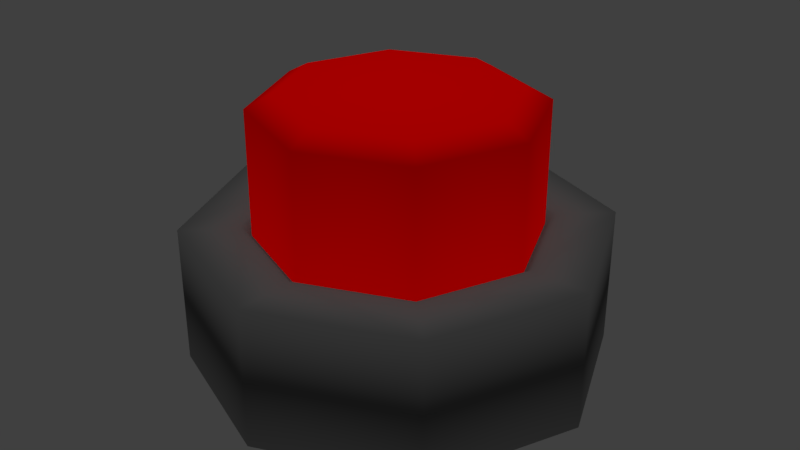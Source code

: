 # Source: test_button_01_mockup.blend  (saved by Blender 2.78.0; exported with 4.5.12 LTS)
import bpy
from mathutils import Matrix  # noqa: F401  (used for matrix-valued properties, if any)

bpy.ops.wm.read_factory_settings(use_empty=True)
scene = bpy.context.scene
scene.name = 'Scene'

# ---- collections
col_collection_1 = bpy.data.collections.new('Collection 1'); scene.collection.children.link(col_collection_1)

# ---- materials (node trees are filled in below, after node groups)
mat_test_button_01a_material = bpy.data.materials.new('test_button_01a_material')
mat_test_button_01a_material.alpha_threshold = 0.0
mat_test_button_01a_material.use_transparent_shadow = False
mat_test_button_01a_material.diffuse_color = (0.1237, 0.1237, 0.1237, 1.0)
mat_test_button_01a_material.roughness = 0.5
mat_test_button_01a_material.specular_intensity = 0.0
mat_test_button_01b_material = bpy.data.materials.new('test_button_01b_material')
mat_test_button_01b_material.alpha_threshold = 0.0
mat_test_button_01b_material.use_transparent_shadow = False
mat_test_button_01b_material.diffuse_color = (1.0, 0.0, 0.0, 1.0)
mat_test_button_01b_material.roughness = 0.5
mat_test_button_01b_material.specular_intensity = 0.0

# ---- material node trees

# ---- world
world_world = bpy.data.worlds.new('World'); scene.world = world_world
world_world.color = (0.05088, 0.05088, 0.05088)
world_world.use_sun_shadow = False
world_world.sun_shadow_jitter_overblur = 0.0
world_world.cycles.sampling_method = 'MANUAL'

# ---- lights
light_hemi_001 = bpy.data.lights.new('Hemi.001', 'SUN')
light_hemi_001.transmission_factor = 0.0
light_hemi_001.angle = 0.1993
light_hemi_001.energy = 0.5
light_hemi_001.shadow_buffer_clip_start = 0.5
light_hemi_001.shadow_soft_size = 0.1
light_hemi_001.shadow_cascade_max_distance = 1000.0
light_hemi = bpy.data.lights.new('Hemi', 'SUN')
light_hemi.transmission_factor = 0.0
light_hemi.angle = 0.1993
light_hemi.energy = 1.0
light_hemi.shadow_buffer_clip_start = 0.5
light_hemi.shadow_soft_size = 0.1
light_hemi.shadow_cascade_max_distance = 1000.0

# ---- meshes
me_circle = bpy.data.meshes.new('Circle')
me_circle.from_pydata([(0.0, 0.08, 0.08), (-0.05657, 0.05657, 0.08), (-0.08, -3.497e-09, 0.08), (-0.05657, -0.05657, 0.08), (6.994e-09, -0.08, 0.08), (0.05657, -0.05657, 0.08), (0.08, 9.54e-10, 0.08), (0.05657, 0.05657, 0.08), (0.0, 0.08, 0.1524), (-0.05657, 0.05657, 0.1524), (-0.08, -3.497e-09, 0.1524), (-0.05657, -0.05657, 0.1524), (6.994e-09, -0.08, 0.1524), (0.05657, -0.05657, 0.1524), (0.08, 9.54e-10, 0.1524), (0.05657, 0.05657, 0.1524), (0.0, 5.96e-10, 0.1524), (3.408e-11, 0.08118, 0.08009), (-0.0574, 0.0574, 0.08009), (-0.08118, -3.547e-09, 0.08009), (-0.0574, -0.0574, 0.08009), (7.131e-09, -0.08118, 0.08009), (0.0574, -0.0574, 0.08009), (0.08118, 9.7e-10, 0.08009), (0.0574, 0.0574, 0.08009), (-1.564e-11, 0.0846, 0.08493), (-0.05982, 0.05982, 0.08493), (-0.0846, -3.722e-09, 0.08493), (-0.05982, -0.05982, 0.08493), (7.381e-09, -0.0846, 0.08493), (0.05982, -0.05982, 0.08493), (0.0846, 9.853e-10, 0.08493), (0.05982, 0.05982, 0.08493), (-1.393e-09, 0.1192, 0.08502), (-0.08428, 0.08428, 0.08502), (-0.1192, -5.502e-09, 0.08502), (-0.08428, -0.08428, 0.08502), (9.026e-09, -0.1192, 0.08502), (0.08428, -0.08428, 0.08502), (0.1192, 1.129e-09, 0.08502), (0.08428, 0.08428, 0.08502), (-1.393e-09, 0.1192, 0.005018), (-0.08428, 0.08428, 0.005018), (-0.1192, -5.502e-09, 0.005018), (-0.08428, -0.08428, 0.005018), (9.026e-09, -0.1192, 0.005018), (0.08428, -0.08428, 0.005018), (0.1192, 1.129e-09, 0.005018), (0.08428, 0.08428, 0.005018), (-0.04652, 0.04652, 0.1602), (6.617e-11, 0.06579, 0.1602), (-0.06579, -2.81e-09, 0.1602), (-0.04652, -0.04652, 0.1602), (5.818e-09, -0.06579, 0.1602), (0.04652, -0.04652, 0.1602), (0.06579, 8.507e-10, 0.1602), (0.04652, 0.04652, 0.1602), (6.617e-11, 5.563e-10, 0.1602), (0.0, 1.192e-09, 0.005018)], [(16, 57)], [(5, 13, 12, 4), (3, 11, 10, 2), (1, 9, 8, 0), (0, 8, 15, 7), (6, 14, 13, 5), (4, 12, 11, 3), (2, 10, 9, 1), (7, 15, 14, 6), (13, 54, 53, 12), (12, 53, 52, 11), (11, 52, 51, 10), (10, 51, 49, 9), (4, 21, 22, 5), (2, 19, 20, 3), (0, 17, 18, 1), (7, 24, 17, 0), (5, 22, 23, 6), (3, 20, 21, 4), (1, 18, 19, 2), (6, 23, 24, 7), (23, 31, 32, 24), (21, 29, 30, 22), (19, 27, 28, 20), (17, 25, 26, 18), (24, 32, 25, 17), (22, 30, 31, 23), (20, 28, 29, 21), (18, 26, 27, 19), (28, 36, 37, 29), (26, 34, 35, 27), (31, 39, 40, 32), (29, 37, 38, 30), (27, 35, 36, 28), (25, 33, 34, 26), (32, 40, 33, 25), (30, 38, 39, 31), (40, 48, 41, 33), (38, 46, 47, 39), (36, 44, 45, 37), (34, 42, 43, 35), (39, 47, 48, 40), (37, 45, 46, 38), (35, 43, 44, 36), (33, 41, 42, 34), (50, 57, 56), (55, 57, 54), (53, 57, 52), (51, 57, 49), (56, 57, 55), (54, 57, 53), (52, 57, 51), (49, 57, 50), (14, 55, 54, 13), (15, 56, 55, 14), (8, 50, 56, 15), (9, 49, 50, 8), (45, 58, 46), (43, 58, 44), (41, 58, 42), (48, 58, 41), (46, 58, 47), (44, 58, 45), (42, 58, 43), (47, 58, 48)])
me_circle.polygons.foreach_set('use_smooth', [True] * 64)
me_circle.polygons.foreach_set('material_index', [1, 1, 1, 1, 1, 1, 1, 1, 1, 1, 1, 1, 0, 0, 0, 0, 0, 0, 0, 0, 0, 0, 0, 0, 0, 0, 0, 0, 0, 0, 0, 0, 0, 0, 0, 0, 0, 0, 0, 0, 0, 0, 0, 0, 1, 1, 1, 1, 1, 1, 1, 1, 1, 1, 1, 1, 0, 0, 0, 0, 0, 0, 0, 0])
me_circle.materials.append(mat_test_button_01a_material)
me_circle.materials.append(mat_test_button_01b_material)
me_circle.use_remesh_preserve_volume = False
me_circle.use_remesh_preserve_attributes = False
me_circle.use_mirror_vertex_groups = False
me_circle.update()

# ---- objects
ob_circle = bpy.data.objects.new('Circle', me_circle)
ob_bottom_light = bpy.data.objects.new('bottom_light', light_hemi_001)
ob_top_height = bpy.data.objects.new('top_height', light_hemi)

# ---- transforms, parenting, visibility, modifiers, constraints
ob_circle.location = (0.0, 0.0, 0.0)
ob_circle.lineart.crease_threshold = 0.0
ob_bottom_light.location = (0.0, 0.0, -100.0)
ob_bottom_light.rotation_euler = (0.0, 3.142, 0.0)
ob_bottom_light.hide_viewport = True
ob_bottom_light.hide_select = True
ob_bottom_light.lineart.crease_threshold = 0.0
ob_top_height.location = (0.0, 0.0, 100.0)
ob_top_height.hide_viewport = True
ob_top_height.hide_select = True
ob_top_height.lineart.crease_threshold = 0.0

# ---- collection membership
col_collection_1.objects.link(ob_circle)
col_collection_1.objects.link(ob_bottom_light)
col_collection_1.objects.link(ob_top_height)

# ---- scene / render settings (as saved in the file)
scene.frame_start = 1; scene.frame_end = 250; scene.frame_set(1)
scene.render.engine = 'BLENDER_EEVEE_NEXT'
scene.render.resolution_percentage = 50
scene.render.dither_intensity = 0.0
scene.cycles.use_denoising = False
scene.cycles.samples = 128
scene.cycles.sampling_pattern = 'TABULATED_SOBOL'
scene.cycles.light_sampling_threshold = 0.0
scene.cycles.use_adaptive_sampling = False
scene.cycles.use_light_tree = False
scene.cycles.blur_glossy = 0.0
scene.cycles.sample_clamp_indirect = 0.0
scene.view_settings.view_transform = 'Standard'
bpy.context.view_layer.update()

# ---- added for rendering (the .blend has no active camera): camera
cam_auto = bpy.data.cameras.new('AutoCamera')
cam_auto.lens = 50.0
cam_auto.sensor_width = 36.0
cam_auto.clip_end = 1000.0
ob_auto_camera = bpy.data.objects.new('AutoCamera', cam_auto)
scene.collection.objects.link(ob_auto_camera)
ob_auto_camera.location = (0.343369, -0.412043, 0.35731)
ob_auto_camera.rotation_euler = (1.09748, -7.21219e-08, 0.694738)
scene.camera = ob_auto_camera
bpy.context.view_layer.update()
